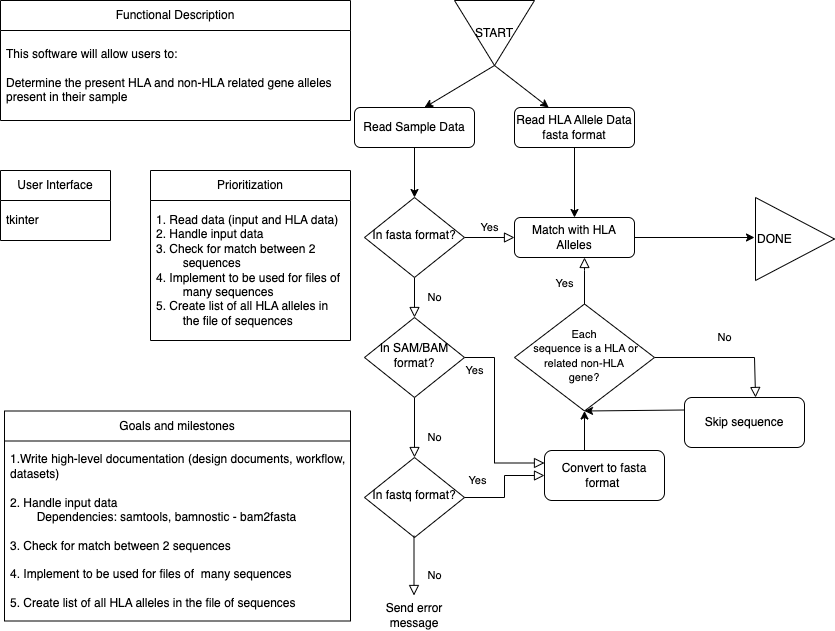

The diagram above was exported from draw.io. Its source (the exported page's mxGraphModel, read from the mxfile embedded in the PNG):
<mxGraphModel dx="834" dy="655" grid="1" gridSize="10" guides="1" tooltips="1" connect="1" arrows="1" fold="1" page="1" pageScale="1" pageWidth="850" pageHeight="1100" math="0" shadow="0">
  <root>
    <mxCell id="0" />
    <mxCell id="1" parent="0" />
    <mxCell id="jXwUtvY2tBxbzAC-0-Na-2" value="Functional Description" style="swimlane;fontStyle=0;childLayout=stackLayout;horizontal=1;startSize=30;horizontalStack=0;resizeParent=1;resizeParentMax=0;resizeLast=0;collapsible=1;marginBottom=0;whiteSpace=wrap;html=1;" parent="1" vertex="1">
      <mxGeometry x="10" y="60" width="350" height="120" as="geometry" />
    </mxCell>
    <mxCell id="jXwUtvY2tBxbzAC-0-Na-3" value="This software will allow users to:&lt;br&gt;&lt;br&gt;Determine the present HLA and non-HLA related gene alleles present in their sample" style="text;strokeColor=none;fillColor=none;align=left;verticalAlign=middle;spacingLeft=4;spacingRight=4;overflow=hidden;points=[[0,0.5],[1,0.5]];portConstraint=eastwest;rotatable=0;whiteSpace=wrap;html=1;" parent="jXwUtvY2tBxbzAC-0-Na-2" vertex="1">
      <mxGeometry y="30" width="350" height="90" as="geometry" />
    </mxCell>
    <mxCell id="jXwUtvY2tBxbzAC-0-Na-6" value="User Interface" style="swimlane;fontStyle=0;childLayout=stackLayout;horizontal=1;startSize=30;horizontalStack=0;resizeParent=1;resizeParentMax=0;resizeLast=0;collapsible=1;marginBottom=0;whiteSpace=wrap;html=1;" parent="1" vertex="1">
      <mxGeometry x="10" y="230" width="110" height="70" as="geometry" />
    </mxCell>
    <mxCell id="jXwUtvY2tBxbzAC-0-Na-7" value="tkinter" style="text;strokeColor=none;fillColor=none;align=left;verticalAlign=middle;spacingLeft=4;spacingRight=4;overflow=hidden;points=[[0,0.5],[1,0.5]];portConstraint=eastwest;rotatable=0;whiteSpace=wrap;html=1;" parent="jXwUtvY2tBxbzAC-0-Na-6" vertex="1">
      <mxGeometry y="30" width="110" height="40" as="geometry" />
    </mxCell>
    <mxCell id="jXwUtvY2tBxbzAC-0-Na-8" value="Prioritization" style="swimlane;fontStyle=0;childLayout=stackLayout;horizontal=1;startSize=30;horizontalStack=0;resizeParent=1;resizeParentMax=0;resizeLast=0;collapsible=1;marginBottom=0;whiteSpace=wrap;html=1;" parent="1" vertex="1">
      <mxGeometry x="160" y="230" width="200" height="170" as="geometry">
        <mxRectangle x="200" y="200" width="60" height="30" as="alternateBounds" />
      </mxGeometry>
    </mxCell>
    <mxCell id="jXwUtvY2tBxbzAC-0-Na-9" value="1. Read data (input and HLA data)&lt;br&gt;2. Handle input data&lt;br&gt;3. Check for match between 2&amp;nbsp; &amp;nbsp; &amp;nbsp; &lt;span style=&quot;white-space: pre;&quot;&gt;&#09;&lt;/span&gt;sequences&lt;br&gt;4. Implement to be used for files of &lt;span style=&quot;white-space: pre;&quot;&gt;&#09;&lt;/span&gt;many sequences&lt;br&gt;5. Create list of all HLA alleles in &lt;span style=&quot;white-space: pre;&quot;&gt;&#09;&lt;/span&gt;the file of sequences" style="text;strokeColor=none;fillColor=none;align=left;verticalAlign=middle;spacingLeft=4;spacingRight=4;overflow=hidden;points=[[0,0.5],[1,0.5]];portConstraint=eastwest;rotatable=0;whiteSpace=wrap;html=1;" parent="jXwUtvY2tBxbzAC-0-Na-8" vertex="1">
      <mxGeometry y="30" width="200" height="140" as="geometry" />
    </mxCell>
    <mxCell id="jXwUtvY2tBxbzAC-0-Na-13" value="Goals and milestones" style="swimlane;fontStyle=0;childLayout=stackLayout;horizontal=1;startSize=30;horizontalStack=0;resizeParent=1;resizeParentMax=0;resizeLast=0;collapsible=1;marginBottom=0;whiteSpace=wrap;html=1;" parent="1" vertex="1">
      <mxGeometry x="14" y="470.5" width="346" height="210" as="geometry" />
    </mxCell>
    <mxCell id="jXwUtvY2tBxbzAC-0-Na-14" value="1.Write high-level documentation (design documents, workflow, &lt;span style=&quot;&quot;&gt;&#09;&lt;/span&gt;datasets)&lt;br&gt;&lt;br style=&quot;border-color: var(--border-color);&quot;&gt;2. Handle input data&lt;br&gt;&lt;span style=&quot;&quot;&gt;&#09;&lt;/span&gt;&lt;span style=&quot;white-space: pre;&quot;&gt;&#09;&lt;/span&gt;Dependencies: samtools,&amp;nbsp;&lt;span style=&quot;background-color: initial;&quot;&gt;bamnostic - bam2fasta&lt;br&gt;&lt;/span&gt;&lt;br&gt;3. Check for match between 2 sequences&lt;br&gt;&lt;br style=&quot;border-color: var(--border-color);&quot;&gt;4. Implement to be used for files of&amp;nbsp;&lt;span style=&quot;border-color: var(--border-color);&quot;&gt;&#09;&lt;/span&gt;many sequences&lt;br&gt;&lt;br style=&quot;border-color: var(--border-color);&quot;&gt;5. Create list of all HLA alleles in&lt;span style=&quot;border-color: var(--border-color);&quot;&gt;&amp;nbsp;&lt;/span&gt;the file of sequences" style="text;strokeColor=none;fillColor=none;align=left;verticalAlign=middle;spacingLeft=4;spacingRight=4;overflow=hidden;points=[[0,0.5],[1,0.5]];portConstraint=eastwest;rotatable=0;whiteSpace=wrap;html=1;" parent="jXwUtvY2tBxbzAC-0-Na-13" vertex="1">
      <mxGeometry y="30" width="346" height="180" as="geometry" />
    </mxCell>
    <mxCell id="jXwUtvY2tBxbzAC-0-Na-42" value="Read Sample Data" style="rounded=1;whiteSpace=wrap;html=1;fontSize=12;glass=0;strokeWidth=1;shadow=0;" parent="1" vertex="1">
      <mxGeometry x="364" y="167" width="120" height="40" as="geometry" />
    </mxCell>
    <mxCell id="jXwUtvY2tBxbzAC-0-Na-43" value="No" style="rounded=0;html=1;jettySize=auto;orthogonalLoop=1;fontSize=11;endArrow=block;endFill=0;endSize=8;strokeWidth=1;shadow=0;labelBackgroundColor=none;edgeStyle=orthogonalEdgeStyle;" parent="1" source="jXwUtvY2tBxbzAC-0-Na-45" target="jXwUtvY2tBxbzAC-0-Na-49" edge="1">
      <mxGeometry y="20" relative="1" as="geometry">
        <mxPoint as="offset" />
      </mxGeometry>
    </mxCell>
    <mxCell id="jXwUtvY2tBxbzAC-0-Na-44" value="Yes" style="edgeStyle=orthogonalEdgeStyle;rounded=0;html=1;jettySize=auto;orthogonalLoop=1;fontSize=11;endArrow=block;endFill=0;endSize=8;strokeWidth=1;shadow=0;labelBackgroundColor=none;" parent="1" source="jXwUtvY2tBxbzAC-0-Na-45" target="jXwUtvY2tBxbzAC-0-Na-46" edge="1">
      <mxGeometry y="10" relative="1" as="geometry">
        <mxPoint as="offset" />
      </mxGeometry>
    </mxCell>
    <mxCell id="jXwUtvY2tBxbzAC-0-Na-45" value="In fasta format?" style="rhombus;whiteSpace=wrap;html=1;shadow=0;fontFamily=Helvetica;fontSize=12;align=center;strokeWidth=1;spacing=6;spacingTop=-4;" parent="1" vertex="1">
      <mxGeometry x="374" y="257" width="100" height="80" as="geometry" />
    </mxCell>
    <mxCell id="jXwUtvY2tBxbzAC-0-Na-46" value="Match with HLA Alleles" style="rounded=1;whiteSpace=wrap;html=1;fontSize=12;glass=0;strokeWidth=1;shadow=0;" parent="1" vertex="1">
      <mxGeometry x="524" y="277" width="120" height="40" as="geometry" />
    </mxCell>
    <mxCell id="jXwUtvY2tBxbzAC-0-Na-47" value="No" style="rounded=0;html=1;jettySize=auto;orthogonalLoop=1;fontSize=11;endArrow=block;endFill=0;endSize=8;strokeWidth=1;shadow=0;labelBackgroundColor=none;edgeStyle=orthogonalEdgeStyle;" parent="1" source="jXwUtvY2tBxbzAC-0-Na-49" edge="1">
      <mxGeometry x="0.3333" y="20" relative="1" as="geometry">
        <mxPoint as="offset" />
        <mxPoint x="424" y="517" as="targetPoint" />
      </mxGeometry>
    </mxCell>
    <mxCell id="jXwUtvY2tBxbzAC-0-Na-48" value="Yes" style="edgeStyle=orthogonalEdgeStyle;rounded=0;html=1;jettySize=auto;orthogonalLoop=1;fontSize=11;endArrow=block;endFill=0;endSize=8;strokeWidth=1;shadow=0;labelBackgroundColor=none;entryX=0;entryY=0.25;entryDx=0;entryDy=0;" parent="1" source="jXwUtvY2tBxbzAC-0-Na-49" target="jXwUtvY2tBxbzAC-0-Na-52" edge="1">
      <mxGeometry x="-0.8922" y="-13" relative="1" as="geometry">
        <mxPoint as="offset" />
        <mxPoint x="514" y="470" as="targetPoint" />
        <Array as="points">
          <mxPoint x="504" y="417" />
          <mxPoint x="504" y="523" />
        </Array>
      </mxGeometry>
    </mxCell>
    <mxCell id="jXwUtvY2tBxbzAC-0-Na-49" value="In SAM/BAM format?" style="rhombus;whiteSpace=wrap;html=1;shadow=0;fontFamily=Helvetica;fontSize=12;align=center;strokeWidth=1;spacing=6;spacingTop=-4;" parent="1" vertex="1">
      <mxGeometry x="374" y="377" width="100" height="80" as="geometry" />
    </mxCell>
    <mxCell id="jXwUtvY2tBxbzAC-0-Na-50" value="Read HLA Allele Data&lt;br&gt;fasta format" style="rounded=1;whiteSpace=wrap;html=1;fontSize=12;glass=0;strokeWidth=1;shadow=0;" parent="1" vertex="1">
      <mxGeometry x="524" y="167" width="120" height="40" as="geometry" />
    </mxCell>
    <mxCell id="jXwUtvY2tBxbzAC-0-Na-51" value="In fastq format?" style="rhombus;whiteSpace=wrap;html=1;shadow=0;fontFamily=Helvetica;fontSize=12;align=center;strokeWidth=1;spacing=6;spacingTop=-4;" parent="1" vertex="1">
      <mxGeometry x="374" y="517" width="100" height="80" as="geometry" />
    </mxCell>
    <mxCell id="jXwUtvY2tBxbzAC-0-Na-52" value="Convert to fasta format&amp;nbsp;" style="rounded=1;whiteSpace=wrap;html=1;fontSize=12;glass=0;strokeWidth=1;shadow=0;" parent="1" vertex="1">
      <mxGeometry x="554" y="510" width="120" height="50" as="geometry" />
    </mxCell>
    <mxCell id="jXwUtvY2tBxbzAC-0-Na-53" value="Yes" style="edgeStyle=orthogonalEdgeStyle;rounded=0;html=1;jettySize=auto;orthogonalLoop=1;fontSize=11;endArrow=block;endFill=0;endSize=8;strokeWidth=1;shadow=0;labelBackgroundColor=none;entryX=0;entryY=0.5;entryDx=0;entryDy=0;exitX=1;exitY=0.5;exitDx=0;exitDy=0;" parent="1" source="jXwUtvY2tBxbzAC-0-Na-51" target="jXwUtvY2tBxbzAC-0-Na-52" edge="1">
      <mxGeometry x="-0.7419" y="17" relative="1" as="geometry">
        <mxPoint as="offset" />
        <mxPoint x="484" y="557" as="sourcePoint" />
        <mxPoint x="514" y="480" as="targetPoint" />
        <Array as="points">
          <mxPoint x="514" y="557" />
          <mxPoint x="514" y="535" />
        </Array>
      </mxGeometry>
    </mxCell>
    <mxCell id="jXwUtvY2tBxbzAC-0-Na-54" value="" style="endArrow=classic;html=1;rounded=0;entryX=0.5;entryY=1;entryDx=0;entryDy=0;" parent="1" target="jXwUtvY2tBxbzAC-0-Na-66" edge="1">
      <mxGeometry width="50" height="50" relative="1" as="geometry">
        <mxPoint x="594" y="510" as="sourcePoint" />
        <mxPoint x="603.96" y="437.52" as="targetPoint" />
      </mxGeometry>
    </mxCell>
    <mxCell id="jXwUtvY2tBxbzAC-0-Na-55" value="" style="endArrow=classic;html=1;rounded=0;exitX=0.5;exitY=1;exitDx=0;exitDy=0;" parent="1" source="jXwUtvY2tBxbzAC-0-Na-50" target="jXwUtvY2tBxbzAC-0-Na-46" edge="1">
      <mxGeometry width="50" height="50" relative="1" as="geometry">
        <mxPoint x="644" y="237" as="sourcePoint" />
        <mxPoint x="694" y="187" as="targetPoint" />
      </mxGeometry>
    </mxCell>
    <mxCell id="jXwUtvY2tBxbzAC-0-Na-56" value="" style="endArrow=classic;html=1;rounded=0;exitX=0.5;exitY=1;exitDx=0;exitDy=0;entryX=0.5;entryY=0;entryDx=0;entryDy=0;" parent="1" source="jXwUtvY2tBxbzAC-0-Na-42" target="jXwUtvY2tBxbzAC-0-Na-45" edge="1">
      <mxGeometry width="50" height="50" relative="1" as="geometry">
        <mxPoint x="594" y="507" as="sourcePoint" />
        <mxPoint x="644" y="457" as="targetPoint" />
      </mxGeometry>
    </mxCell>
    <mxCell id="jXwUtvY2tBxbzAC-0-Na-57" value="" style="endArrow=classic;html=1;rounded=0;exitX=1;exitY=0.5;exitDx=0;exitDy=0;" parent="1" source="jXwUtvY2tBxbzAC-0-Na-46" edge="1">
      <mxGeometry width="50" height="50" relative="1" as="geometry">
        <mxPoint x="654" y="297" as="sourcePoint" />
        <mxPoint x="764" y="297" as="targetPoint" />
      </mxGeometry>
    </mxCell>
    <mxCell id="jXwUtvY2tBxbzAC-0-Na-58" value="DONE" style="triangle;whiteSpace=wrap;html=1;align=left;" parent="1" vertex="1">
      <mxGeometry x="765" y="257" width="79" height="83" as="geometry" />
    </mxCell>
    <mxCell id="jXwUtvY2tBxbzAC-0-Na-59" value="START" style="triangle;whiteSpace=wrap;html=1;direction=south;" parent="1" vertex="1">
      <mxGeometry x="464" y="60" width="80" height="65" as="geometry" />
    </mxCell>
    <mxCell id="jXwUtvY2tBxbzAC-0-Na-60" value="" style="endArrow=classic;html=1;rounded=0;exitX=1;exitY=0.5;exitDx=0;exitDy=0;" parent="1" source="jXwUtvY2tBxbzAC-0-Na-59" edge="1">
      <mxGeometry width="50" height="50" relative="1" as="geometry">
        <mxPoint x="499" y="114" as="sourcePoint" />
        <mxPoint x="434" y="167" as="targetPoint" />
      </mxGeometry>
    </mxCell>
    <mxCell id="jXwUtvY2tBxbzAC-0-Na-61" value="" style="endArrow=classic;html=1;rounded=0;exitX=1;exitY=0.5;exitDx=0;exitDy=0;" parent="1" source="jXwUtvY2tBxbzAC-0-Na-59" target="jXwUtvY2tBxbzAC-0-Na-50" edge="1">
      <mxGeometry width="50" height="50" relative="1" as="geometry">
        <mxPoint x="509" y="124" as="sourcePoint" />
        <mxPoint x="444" y="177" as="targetPoint" />
      </mxGeometry>
    </mxCell>
    <mxCell id="jXwUtvY2tBxbzAC-0-Na-62" value="No" style="rounded=0;html=1;jettySize=auto;orthogonalLoop=1;fontSize=11;endArrow=block;endFill=0;endSize=8;strokeWidth=1;shadow=0;labelBackgroundColor=none;edgeStyle=orthogonalEdgeStyle;" parent="1" edge="1">
      <mxGeometry x="0.3333" y="20" relative="1" as="geometry">
        <mxPoint as="offset" />
        <mxPoint x="423.5" y="655" as="targetPoint" />
        <mxPoint x="423.5" y="595" as="sourcePoint" />
      </mxGeometry>
    </mxCell>
    <mxCell id="jXwUtvY2tBxbzAC-0-Na-63" value="Send error message" style="text;html=1;strokeColor=none;fillColor=none;align=center;verticalAlign=middle;whiteSpace=wrap;rounded=0;" parent="1" vertex="1">
      <mxGeometry x="394" y="660" width="60" height="30" as="geometry" />
    </mxCell>
    <mxCell id="jXwUtvY2tBxbzAC-0-Na-64" value="No" style="rounded=0;html=1;jettySize=auto;orthogonalLoop=1;fontSize=11;endArrow=block;endFill=0;endSize=8;strokeWidth=1;shadow=0;labelBackgroundColor=none;edgeStyle=orthogonalEdgeStyle;exitX=1;exitY=0.5;exitDx=0;exitDy=0;entryX=0.592;entryY=0;entryDx=0;entryDy=0;entryPerimeter=0;" parent="1" source="jXwUtvY2tBxbzAC-0-Na-66" target="jXwUtvY2tBxbzAC-0-Na-65" edge="1">
      <mxGeometry y="20" relative="1" as="geometry">
        <mxPoint as="offset" />
        <mxPoint x="654" y="417" as="sourcePoint" />
        <mxPoint x="764" y="450" as="targetPoint" />
        <Array as="points">
          <mxPoint x="764" y="417" />
        </Array>
      </mxGeometry>
    </mxCell>
    <mxCell id="jXwUtvY2tBxbzAC-0-Na-65" value="Skip sequence" style="rounded=1;whiteSpace=wrap;html=1;fontSize=12;glass=0;strokeWidth=1;shadow=0;" parent="1" vertex="1">
      <mxGeometry x="694" y="457" width="120" height="50" as="geometry" />
    </mxCell>
    <mxCell id="jXwUtvY2tBxbzAC-0-Na-66" value="&lt;font style=&quot;font-size: 11px;&quot;&gt;Each&lt;br&gt;&amp;nbsp;sequence is a HLA or related non-HLA &lt;br&gt;gene?&lt;/font&gt;" style="rhombus;whiteSpace=wrap;html=1;shadow=0;fontFamily=Helvetica;fontSize=12;align=center;strokeWidth=1;spacing=6;spacingTop=-4;" parent="1" vertex="1">
      <mxGeometry x="524" y="363.5" width="140" height="107" as="geometry" />
    </mxCell>
    <mxCell id="jXwUtvY2tBxbzAC-0-Na-67" value="Yes" style="rounded=0;html=1;jettySize=auto;orthogonalLoop=1;fontSize=11;endArrow=block;endFill=0;endSize=8;strokeWidth=1;shadow=0;labelBackgroundColor=none;edgeStyle=orthogonalEdgeStyle;exitX=0.5;exitY=0;exitDx=0;exitDy=0;" parent="1" source="jXwUtvY2tBxbzAC-0-Na-66" target="jXwUtvY2tBxbzAC-0-Na-46" edge="1">
      <mxGeometry x="-0.1" y="20" relative="1" as="geometry">
        <mxPoint as="offset" />
        <mxPoint x="494" y="317" as="targetPoint" />
        <mxPoint x="594" y="370" as="sourcePoint" />
        <Array as="points">
          <mxPoint x="594" y="330" />
          <mxPoint x="594" y="330" />
        </Array>
      </mxGeometry>
    </mxCell>
    <mxCell id="jXwUtvY2tBxbzAC-0-Na-68" value="" style="endArrow=classic;html=1;rounded=0;entryX=0.5;entryY=1;entryDx=0;entryDy=0;exitX=0;exitY=0.25;exitDx=0;exitDy=0;" parent="1" source="jXwUtvY2tBxbzAC-0-Na-65" target="jXwUtvY2tBxbzAC-0-Na-66" edge="1">
      <mxGeometry width="50" height="50" relative="1" as="geometry">
        <mxPoint x="694" y="457" as="sourcePoint" />
        <mxPoint x="654" y="457" as="targetPoint" />
      </mxGeometry>
    </mxCell>
  </root>
</mxGraphModel>